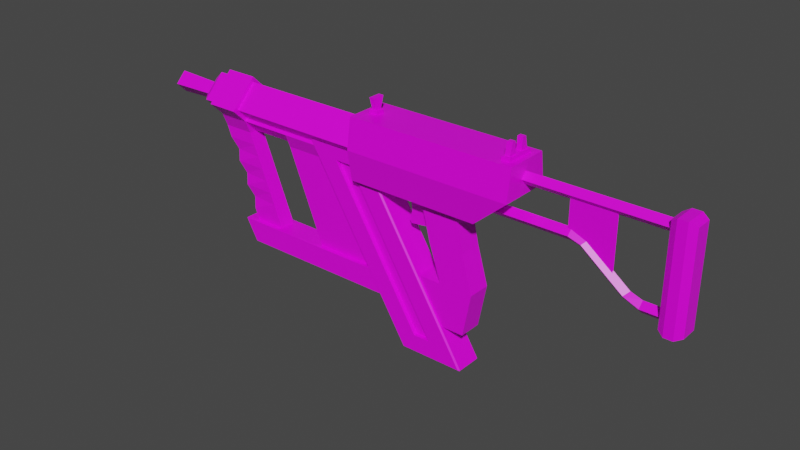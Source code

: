 # Source: Nail_Gun.blend  (saved by Blender 2.91.10; exported with 4.5.12 LTS)
import bpy
from mathutils import Matrix  # noqa: F401  (used for matrix-valued properties, if any)

bpy.ops.wm.read_factory_settings(use_empty=True)
scene = bpy.context.scene
scene.name = 'Scene'

# ---- collections
col_collection = bpy.data.collections.new('Collection'); scene.collection.children.link(col_collection)

# ---- images (referenced by path relative to the original .blend; pixels are not part of the script)
import os
ASSET_DIR = os.environ.get("B2B_ASSET_DIR", "")  # directory of the original .blend (textures are referenced by path, not embedded)
HERE = os.path.dirname(os.path.abspath(__file__))  # packed textures are extracted next to this script under _unpacked/

def load_image(name, relpath, width, height, colorspace="sRGB"):
    """Load a texture the original file referenced (path relative to the .blend, or extracted next to this script)."""
    p = next((c for c in (os.path.join(HERE, relpath), os.path.join(ASSET_DIR, relpath)) if relpath and os.path.exists(c)), "")
    if p:
        img = bpy.data.images.load(p, check_existing=True)
        img.name = name
    else:  # same state as the original file: an image datablock whose file is absent (Cycles renders it pink)
        img = bpy.data.images.new(name, width, height)
        img.source = "FILE"
        img.filepath = "//" + (relpath or name)
    img.colorspace_settings.name = colorspace
    return img
img_material_base_color = load_image('Material Base Color', 'Nail Gun Texture.png', 1024, 1024, 'sRGB')

# ---- materials (node trees are filled in below, after node groups)
mat_material = bpy.data.materials.new('Material')
mat_material.alpha_threshold = 0.0
mat_material.use_transparent_shadow = False
mat_material.line_color = (0.0, 0.0, 0.0, 1.0)

# ---- material node trees
mat_material.use_nodes = True; mat_material.node_tree.nodes.clear()
_N = mat_material.node_tree.nodes; _L = mat_material.node_tree.links
n0 = _N.new('ShaderNodeOutputMaterial'); n0.name = 'Material Output'; n0.location = (300, 300)
n1 = _N.new('ShaderNodeBsdfPrincipled'); n1.name = 'Principled BSDF'; n1.location = (10, 300)
n1.distribution = 'GGX'
n1.subsurface_method = 'BURLEY'
n1.inputs[2].default_value = 0.4
n1.inputs[3].default_value = 1.45
n1.inputs[27].default_value = (0.0, 0.0, 0.0, 1.0)
n1.inputs[28].default_value = 1.0
n2 = _N.new('ShaderNodeTexImage'); n2.name = 'Image Texture'; n2.location = (-280, 280)
n2.image = img_material_base_color
_L.new(n1.outputs[0], n0.inputs[0])
_L.new(n2.outputs[0], n1.inputs[0])
n0.is_active_output = True

# ---- world
world_world = bpy.data.worlds.new('World'); scene.world = world_world
world_world.use_nodes = True; world_world.node_tree.nodes.clear()
_N = world_world.node_tree.nodes; _L = world_world.node_tree.links
n0 = _N.new('ShaderNodeOutputWorld'); n0.name = 'World Output'; n0.location = (300, 300)
n1 = _N.new('ShaderNodeBackground'); n1.name = 'Background'; n1.location = (10, 300)
n1.inputs[0].default_value = (0.05088, 0.05088, 0.05088, 1.0)
_L.new(n1.outputs[0], n0.inputs[0])
n0.is_active_output = True
world_world.color = (0.05088, 0.05088, 0.05088)
world_world.use_sun_shadow = False
world_world.sun_shadow_jitter_overblur = 0.0

# ---- meshes
me_circle_001 = bpy.data.meshes.new('Circle.001')
me_circle_001.from_pydata([(-9.144e-08, 0.8376, -0.1532), (-0.8376, 4.084e-08, -0.1532), (-1.822e-08, -0.8376, -0.1532), (0.8376, 8.744e-08, -0.1532), (1.409e-06, 0.8376, 19.73), (-0.8376, 4.084e-08, 19.73), (1.483e-06, -0.8376, 19.73), (0.8376, 8.744e-08, 19.73), (5.036, 0.8376, -4.707), (4.199, 4.084e-08, -4.707), (5.036, -0.8376, -4.707), (5.874, 8.744e-08, -4.707), (5.036, 0.8376, 6.481), (4.199, 4.084e-08, 6.481), (5.036, -0.8376, 6.481), (5.874, 8.744e-08, 6.481), (5.627, 0.7338, 8.15), (5.108, 1.378e-07, 8.669), (5.627, -0.7338, 8.15), (6.145, 1.229e-07, 7.632), (10.05, 0.7338, 13.88), (9.532, 1.639e-07, 14.4), (10.05, -0.7338, 13.88), (10.57, 1.49e-07, 13.36), (10.87, 0.7922, 15.99), (10.08, 1.788e-07, 15.99), (10.87, -0.7922, 15.99), (11.66, 1.788e-07, 15.99), (10.87, 0.78, 19.73), (10.09, 1.788e-07, 19.73), (10.87, -0.78, 19.73), (11.65, 1.788e-07, 19.73), (2.687, -1.875, -23.22), (2.891, -2.079, -23.13), (2.861, -1.875, -22.9), (28.51, -1.875, -7.021), (28.48, -2.079, -7.28), (28.68, -1.875, -7.118), (2.62, -1.875, -32.21), (2.792, -1.875, -32.31), (2.825, -2.079, -32.05), (28.51, -1.875, -16.42), (28.68, -1.875, -16.11), (28.48, -2.079, -16.2), (28.48, -2.079, -13.87), (28.68, -1.875, -13.76), (2.842, -2.079, -29.71), (2.638, -1.875, -29.85), (28.68, -1.875, -9.395), (2.874, -2.079, -25.38), (28.48, -2.079, -9.538), (2.67, -1.875, -25.49), (26.09, -2.079, -8.759), (26.12, -1.875, -8.504), (26.09, -2.079, -17.68), (26.11, -1.875, -17.9), (26.09, -2.079, -15.34), (26.09, -2.079, -11.02), (7.773, -1.875, -19.86), (7.738, -2.079, -29.01), (7.791, -2.079, -20.09), (7.717, -1.875, -29.26), (7.752, -2.079, -26.68), (7.778, -2.079, -22.35), (28.48, -2.079, -10.55), (2.662, -1.875, -26.51), (28.68, -1.875, -10.41), (2.867, -2.079, -26.39), (26.09, -2.079, -12.03), (7.772, -2.079, -23.36), (28.48, -2.079, -12.97), (2.644, -1.875, -28.95), (28.68, -1.875, -12.85), (2.849, -2.079, -28.81), (26.09, -2.079, -14.44), (7.757, -2.079, -25.78), (4.929, -1.875, -21.62), (4.893, -2.079, -30.77), (4.954, -2.079, -21.85), (4.865, -1.875, -31.02), (4.909, -2.079, -28.43), (4.939, -2.079, -24.11), (4.932, -2.079, -25.12), (4.915, -2.079, -27.53), (26.09, -1.502, -12.03), (7.772, -1.502, -23.36), (26.09, -1.502, -14.44), (7.757, -1.502, -25.78), (4.932, -1.502, -25.12), (4.915, -1.502, -27.53), (2.687, 1.792, -23.22), (2.891, 1.995, -23.13), (2.861, 1.792, -22.9), (28.51, 1.792, -7.021), (28.48, 1.995, -7.28), (28.68, 1.792, -7.118), (2.62, 1.792, -32.21), (2.792, 1.792, -32.31), (2.825, 1.995, -32.05), (28.51, 1.792, -16.42), (28.68, 1.792, -16.11), (28.48, 1.995, -16.2), (28.48, 1.995, -13.87), (28.68, 1.792, -13.76), (2.842, 1.995, -29.71), (2.638, 1.792, -29.85), (28.68, 1.792, -9.395), (2.874, 1.995, -25.38), (28.48, 1.995, -9.538), (2.67, 1.792, -25.49), (26.09, 1.995, -8.759), (26.12, 1.792, -8.504), (26.09, 1.995, -17.68), (26.11, 1.792, -17.9), (26.09, 1.995, -15.34), (26.09, 1.995, -11.02), (7.773, 1.792, -19.86), (7.738, 1.995, -29.01), (7.791, 1.995, -20.09), (7.717, 1.792, -29.26), (7.752, 1.995, -26.68), (7.778, 1.995, -22.35), (28.48, 1.995, -10.55), (2.662, 1.792, -26.51), (28.68, 1.792, -10.41), (2.867, 1.995, -26.39), (26.09, 1.995, -12.03), (7.772, 1.995, -23.36), (28.48, 1.995, -12.97), (2.644, 1.792, -28.95), (28.68, 1.792, -12.85), (2.849, 1.995, -28.81), (26.09, 1.995, -14.44), (7.757, 1.995, -25.78), (4.929, 1.792, -21.62), (4.893, 1.995, -30.77), (4.954, 1.995, -21.85), (4.865, 1.792, -31.02), (4.909, 1.995, -28.43), (4.939, 1.995, -24.11), (4.932, 1.995, -25.12), (4.915, 1.995, -27.53), (26.09, 1.419, -12.03), (7.772, 1.419, -23.36), (26.09, 1.419, -14.44), (7.757, 1.419, -25.78), (4.932, 1.419, -25.12), (4.915, 1.419, -27.53), (2.861, -0.04184, -22.9), (2.687, -0.04184, -23.22), (28.68, -0.04184, -16.11), (28.51, -0.04184, -16.42), (28.68, -0.04184, -7.118), (28.51, -0.04184, -7.021), (2.62, -0.04184, -32.21), (2.792, -0.04184, -32.31), (2.638, -0.04184, -29.85), (28.68, -0.04184, -13.76), (28.68, -0.04184, -9.395), (2.67, -0.04184, -25.49), (26.12, -0.04184, -8.504), (26.11, -0.04184, -17.9), (7.773, -0.04184, -19.86), (7.717, -0.04184, -29.26), (2.662, -0.04184, -26.51), (28.68, -0.04184, -10.41), (2.644, -0.04184, -28.95), (28.68, -0.04184, -12.85), (4.929, -0.04184, -21.62), (4.865, -0.04184, -31.02), (-1.152, -0.04184, -50.78), (1.973, -3.167, -50.78), (5.098, -0.04184, -50.78), (1.973, 3.083, -50.78), (-1.152, -0.04184, -21.11), (1.973, -3.167, -21.11), (5.098, -0.04184, -21.11), (1.973, 3.083, -21.11), (-0.008712, -0.04184, -51.94), (1.973, -2.024, -51.94), (3.955, -0.04184, -51.94), (1.973, 1.94, -51.94), (0.6752, -0.04184, -51.94), (1.973, -1.34, -51.94), (3.271, -0.04184, -51.94), (1.973, 1.256, -51.94), (0.4226, -0.04184, -58.83), (1.973, -1.592, -58.83), (3.523, -0.04184, -58.83), (1.973, 1.509, -58.83), (6.459, -2.93, -24.05), (-2.243, -3.041, -24.05), (6.459, 3.025, -24.05), (-2.243, 3.136, -24.05), (6.459, -2.93, -5.038), (-2.243, -3.041, -1.907e-06), (6.459, 3.025, -5.038), (-2.243, 3.136, -1.907e-06), (6.459, 0.04741, -24.05), (-2.243, 0.04741, -24.05), (6.459, 0.04741, -5.038), (-2.243, 0.04741, -1.907e-06), (2.108, -3.672, -24.05), (2.108, 3.767, -24.05), (2.108, 3.767, -1.907e-06), (2.108, -3.672, -1.907e-06), (2.108, 0.04741, -1.907e-06), (2.108, 0.04741, -24.05), (23.31, -1.674, -13.57), (17.16, -1.674, -14.4), (23.31, 1.644, -13.47), (17.16, 1.644, -14.4), (23.31, -1.674, -7.011), (17.16, -1.674, -5.853), (23.31, 1.644, -7.011), (17.16, 1.644, -5.853), (23.31, 1.644, -10.71), (17.16, 1.644, -10.65), (23.31, -1.674, -10.71), (17.16, -1.674, -10.65), (4.703, -1.674, -8.98), (4.703, 1.644, -8.98), (4.703, 1.644, -14.24), (4.703, -1.674, -14.24), (23.31, -0.01514, -12.64), (20.24, -1.674, -14.4), (17.16, -0.01514, -14.4), (20.24, 1.644, -14.4), (23.31, 1.644, -12.55), (17.16, 1.644, -8.25), (20.24, 1.644, -6.432), (23.31, -0.01514, -7.011), (17.16, -0.01514, -5.853), (20.24, -1.674, -6.432), (23.31, -1.674, -8.859), (17.16, -1.674, -12.52), (23.31, 1.644, -8.859), (17.16, 1.644, -12.52), (23.31, -1.674, -12.55), (17.16, -1.674, -8.25), (17.16, -0.01514, -10.65), (23.31, -0.01514, -10.71), (20.24, -1.674, -10.68), (20.24, 1.644, -10.68), (4.703, 1.644, -11.61), (4.703, -0.01514, -8.98), (4.703, -1.674, -11.61), (4.703, -0.01514, -14.24), (11.81, 1.644, -7.416), (11.81, -1.674, -7.416), (11.81, -1.674, -12.44), (11.81, 1.644, -12.44), (11.81, -0.01514, -12.44), (11.81, 1.644, -9.93), (11.81, -1.674, -9.93), (4.703, -0.01514, -11.61), (20.24, 1.644, -12.54), (20.24, -1.674, -8.554), (23.31, -0.01514, -12.55), (11.81, -0.01514, -7.416), (17.16, -0.01514, -12.52), (23.31, -0.01514, -8.859), (20.24, -1.674, -12.54), (20.24, -0.01514, -6.432), (20.24, 1.644, -8.554), (20.24, -0.01514, -14.4), (12.14, -1.224, 18.69), (-1.224, -1.224, 18.69), (12.14, 1.118, 18.69), (-1.224, 1.118, 18.69), (12.14, -1.224, 21.77), (-1.224, -1.224, 21.77), (12.14, 1.118, 21.77), (-1.224, 1.118, 21.77), (12.62, 1.556, 20.79), (12.62, 1.556, 19.53), (-1.702, 1.556, 19.53), (-1.702, 1.556, 20.79), (12.62, -1.663, 19.53), (12.62, -1.663, 20.79), (-1.702, -1.663, 20.79), (-1.702, -1.663, 19.53), (5.209, -0.2012, 6.082), (8.345, -0.2012, 12.11), (0.2305, -0.2012, 6.082), (0.2305, -0.2012, 12.11), (5.653, -0.2012, 8.119), (0.2305, -0.2012, 8.119), (5.209, -0.0539, 6.082), (8.345, -0.0539, 12.11), (0.2305, -0.0539, 6.082), (0.2305, -0.0539, 12.11), (5.653, -0.0539, 8.119), (0.2305, -0.0539, 8.119), (-2.168, -0.636, -22.96), (-2.765, -0.636, -22.96), (-2.168, 0.6153, -22.96), (-2.765, 0.6153, -22.96), (-2.168, -0.636, -21.71), (-2.765, -0.636, -21.71), (-2.168, 0.6153, -21.71), (-2.765, 0.6153, -21.71), (-2.765, -0.3852, -22.71), (-2.765, 0.3645, -22.71), (-2.765, -0.3852, -21.96), (-2.765, 0.3645, -21.96), (-4.417, -0.8876, -22.71), (-4.417, 0.8669, -22.71), (-4.417, -0.8876, -21.96), (-4.417, 0.8669, -21.96), (-2.168, -2.071, -2.125), (-2.765, -2.071, -2.125), (-2.168, 2.05, -2.125), (-2.765, 2.05, -2.125), (-2.168, -2.071, -0.8739), (-2.765, -2.071, -0.8739), (-2.168, 2.05, -0.8739), (-2.765, 2.05, -0.8739), (-2.765, -1.718, -1.874), (-2.765, 1.697, -1.874), (-2.765, -1.718, -1.125), (-2.765, 1.697, -1.125), (-4.417, -1.341, -1.874), (-4.417, 1.32, -1.874), (-4.417, -1.341, -1.125), (-4.417, 1.32, -1.125), (-2.168, 0.6764, -2.125), (-2.168, -0.6971, -2.125), (-2.765, -0.6971, -2.125), (-2.765, 0.6764, -2.125), (-2.168, -0.6971, -0.8739), (-2.168, 0.6764, -0.8739), (-2.765, 0.6764, -0.8739), (-2.765, -0.6971, -0.8739), (-2.765, -0.5795, -1.874), (-2.765, 0.5588, -1.874), (-2.765, 0.5588, -1.125), (-2.765, -0.5795, -1.125), (-4.417, -0.7321, -1.874), (-4.417, 0.7114, -1.874), (-4.417, 0.7114, -1.125), (-4.417, -0.7321, -1.125), (10.06, -0.6378, -16.41), (5.962, -0.6378, -16.42), (10.06, 0.5904, -16.41), (5.962, 0.5904, -16.42), (9.585, -0.6378, -12.36), (5.538, -0.6378, -12.84), (9.585, 0.5904, -12.36), (5.538, 0.5904, -12.84), (9.16, -0.6378, -16.04), (9.16, 0.5904, -16.04), (8.736, 0.5904, -12.46), (8.736, -0.6378, -12.46), (10.81, 0.5904, -16.15), (10.81, -0.6378, -16.15), (10.33, 0.5904, -12.11), (10.33, -0.6378, -12.11), (-1.928, -0.04184, -49.01), (1.973, -3.943, -49.01), (5.874, -0.04184, -49.01), (1.973, 3.859, -49.01), (-1.928, -0.04184, -44.43), (1.973, -3.943, -44.43), (5.874, -0.04184, -44.43), (1.973, 3.859, -44.43), (3.924, -1.992, -49.01), (0.02256, 1.909, -49.01), (3.924, -1.992, -44.43), (0.02256, 1.909, -44.43), (0.02256, -1.992, -49.01), (3.924, 1.909, -49.01), (0.02256, -1.992, -44.43), (3.924, 1.909, -44.43), (1.973, -0.04184, -49.01), (1.973, -0.04184, -44.43), (3.924, 1.909, -29.81), (5.874, -0.04184, -29.81), (3.924, -1.992, -29.81), (1.973, -0.04184, -29.81), (5.874, -1.192, -49.01), (5.874, -1.192, -44.43), (5.874, 1.108, -49.01), (5.874, 1.108, -44.43), (19.02, -1.192, -43.71), (19.02, -1.192, -39.13), (19.02, 1.108, -43.71), (19.02, 1.108, -39.13), (19.02, -0.04184, -39.13), (19.02, -0.04184, -43.71), (19.02, -1.853, -43.71), (19.02, -1.853, -39.13), (19.02, 1.769, -43.71), (19.02, 1.769, -39.13), (22.17, -1.853, -39.13), (22.17, -1.853, -43.71), (22.17, 1.769, -43.71), (22.17, 1.769, -39.13), (19.02, 1.108, -19.51), (19.02, -0.04184, -19.51), (19.02, -1.192, -19.51), (22.17, -1.192, -19.51), (22.17, 1.108, -19.51), (22.17, -0.04184, -19.51), (19.02, -1.853, -19.51), (22.17, -1.853, -19.51), (22.17, 1.769, -19.51), (19.02, 1.769, -19.51), (19.02, 1.769, -45.5), (19.02, -1.853, -45.5), (5.874, -0.04184, -36.73), (5.874, -1.192, -36.73), (5.874, 1.108, -36.73), (19.02, -1.192, -31.43), (19.02, 1.108, -31.43), (19.02, -0.04184, -31.43), (19.02, -1.192, -20.95), (19.02, 1.108, -20.95), (7.518, -1.192, -43.77), (9.161, -1.192, -43.1), (10.81, -1.192, -42.44), (12.45, -1.192, -41.78), (14.09, -1.192, -41.12), (15.74, -1.192, -40.45), (17.38, -1.192, -39.79), (17.38, -0.04184, -39.79), (15.74, -0.04184, -40.45), (14.09, -0.04184, -41.12), (12.45, -0.04184, -41.78), (10.81, -0.04184, -42.44), (9.161, -0.04184, -43.1), (7.518, -0.04184, -43.77), (7.518, 1.108, -48.35), (9.161, 0.8154, -47.25), (10.81, 1.108, -47.02), (12.45, 0.8154, -45.93), (14.09, 1.108, -45.7), (15.74, 0.8154, -44.6), (17.38, 1.108, -44.37), (17.38, -0.04184, -44.37), (15.74, -0.04184, -44.6), (14.09, -0.04184, -45.7), (12.45, -0.04184, -45.93), (10.81, -0.04184, -47.02), (9.161, -0.04184, -47.25), (7.518, -0.04184, -48.35), (17.38, 1.108, -39.79), (15.74, 1.108, -40.45), (14.09, 1.108, -41.12), (12.45, 1.108, -41.78), (10.81, 1.108, -42.44), (9.161, 1.108, -43.1), (7.518, 1.108, -43.77), (7.518, -1.192, -48.35), (9.161, -0.8991, -47.25), (10.81, -1.192, -47.02), (12.45, -0.8991, -45.93), (14.09, -1.192, -45.7), (15.74, -0.8991, -44.6), (17.38, -1.192, -44.37), (3.924, -1.992, -36.73), (1.973, -0.04184, -36.73), (3.924, 1.909, -36.73), (5.874, -1.192, -27.82), (5.874, 1.108, -27.82), (3.924, -1.992, -27.82), (1.973, -0.04184, -27.82), (3.924, 1.909, -27.82)], [], [(3, 7, 6, 2), (1, 5, 4, 0), (0, 4, 7, 3), (2, 6, 5, 1), (11, 15, 14, 10), (9, 13, 12, 8), (8, 12, 15, 11), (10, 14, 13, 9), (12, 16, 19, 15), (14, 18, 17, 13), (15, 19, 18, 14), (13, 17, 16, 12), (19, 23, 22, 18), (17, 21, 20, 16), (16, 20, 23, 19), (18, 22, 21, 17), (21, 25, 24, 20), (20, 24, 27, 23), (22, 26, 25, 21), (23, 27, 26, 22), (24, 28, 31, 27), (26, 30, 29, 25), (27, 31, 30, 26), (25, 29, 28, 24), (169, 79, 39, 155), (157, 45, 42, 150), (56, 54, 43, 44), (160, 53, 35, 153), (32, 33, 34), (35, 36, 37), (38, 39, 40), (41, 42, 43), (150, 42, 41, 151), (44, 43, 42, 45), (52, 36, 35, 53), (77, 40, 39, 79), (49, 33, 32, 51), (159, 51, 32, 149), (154, 38, 47, 156), (40, 46, 47, 38), (70, 44, 45, 72), (74, 56, 44, 70), (167, 72, 45, 157), (152, 37, 48, 158), (52, 57, 50, 36), (36, 50, 48, 37), (164, 65, 51, 159), (67, 49, 51, 65), (60, 63, 57, 52), (75, 62, 56, 74), (43, 54, 55, 41), (60, 52, 53, 58), (162, 58, 53, 160), (62, 59, 54, 56), (151, 41, 55, 161), (80, 77, 59, 62), (168, 76, 58, 162), (78, 60, 58, 76), (83, 80, 62, 75), (78, 81, 63, 60), (54, 59, 61, 55), (161, 55, 61, 163), (81, 82, 69, 63), (63, 69, 68, 57), (73, 67, 65, 71), (166, 71, 65, 164), (158, 48, 66, 165), (57, 68, 64, 50), (50, 64, 66, 48), (156, 47, 71, 166), (46, 73, 71, 47), (165, 66, 72, 167), (68, 74, 70, 64), (64, 70, 72, 66), (67, 73, 83, 82), (49, 67, 82, 81), (33, 49, 81, 78), (73, 46, 80, 83), (33, 78, 76, 34), (148, 34, 76, 168), (46, 40, 77, 80), (59, 77, 79, 61), (163, 61, 79, 169), (69, 82, 88, 85), (82, 83, 89, 88), (83, 75, 87, 89), (68, 69, 85, 84), (75, 74, 86, 87), (74, 68, 84, 86), (84, 85, 88, 89, 87, 86), (38, 154, 155, 39), (37, 152, 153, 35), (34, 148, 149, 32), (169, 155, 97, 137), (157, 150, 100, 103), (114, 102, 101, 112), (160, 153, 93, 111), (90, 92, 91), (93, 95, 94), (96, 98, 97), (99, 101, 100), (150, 151, 99, 100), (102, 103, 100, 101), (110, 111, 93, 94), (135, 137, 97, 98), (107, 109, 90, 91), (159, 149, 90, 109), (154, 156, 105, 96), (98, 96, 105, 104), (128, 130, 103, 102), (132, 128, 102, 114), (167, 157, 103, 130), (152, 158, 106, 95), (110, 94, 108, 115), (94, 95, 106, 108), (164, 159, 109, 123), (125, 123, 109, 107), (118, 110, 115, 121), (133, 132, 114, 120), (101, 99, 113, 112), (118, 116, 111, 110), (162, 160, 111, 116), (120, 114, 112, 117), (151, 161, 113, 99), (138, 120, 117, 135), (168, 162, 116, 134), (136, 134, 116, 118), (141, 133, 120, 138), (136, 118, 121, 139), (112, 113, 119, 117), (161, 163, 119, 113), (139, 121, 127, 140), (121, 115, 126, 127), (131, 129, 123, 125), (166, 164, 123, 129), (158, 165, 124, 106), (115, 108, 122, 126), (108, 106, 124, 122), (156, 166, 129, 105), (104, 105, 129, 131), (165, 167, 130, 124), (126, 122, 128, 132), (122, 124, 130, 128), (125, 140, 141, 131), (107, 139, 140, 125), (91, 136, 139, 107), (131, 141, 138, 104), (91, 92, 134, 136), (148, 168, 134, 92), (104, 138, 135, 98), (117, 119, 137, 135), (163, 169, 137, 119), (127, 143, 146, 140), (140, 146, 147, 141), (141, 147, 145, 133), (126, 142, 143, 127), (133, 145, 144, 132), (132, 144, 142, 126), (142, 144, 145, 147, 146, 143), (96, 97, 155, 154), (95, 93, 153, 152), (92, 90, 149, 148), (170, 174, 177, 173), (172, 176, 175, 171), (173, 177, 176, 172), (171, 175, 174, 170), (173, 181, 178, 170), (180, 184, 185, 181), (171, 179, 180, 172), (172, 180, 181, 173), (170, 178, 179, 171), (185, 189, 186, 182), (178, 182, 183, 179), (181, 185, 182, 178), (179, 183, 184, 180), (187, 186, 189, 188), (183, 187, 188, 184), (184, 188, 189, 185), (182, 186, 187, 183), (207, 199, 193, 203), (203, 193, 197, 204), (206, 201, 195, 205), (205, 195, 191, 202), (198, 200, 194, 190), (201, 199, 191, 195), (197, 193, 199, 201), (192, 196, 200, 198), (204, 197, 201, 206), (202, 191, 199, 207), (190, 202, 207, 198), (196, 204, 206, 200), (194, 205, 202, 190), (200, 206, 205, 194), (192, 203, 204, 196), (198, 207, 203, 192), (265, 226, 211, 227), (264, 229, 215, 230), (263, 232, 213, 233), (262, 235, 209, 225), (261, 231, 212, 234), (260, 226, 209, 235), (259, 248, 221, 245), (258, 241, 218, 238), (257, 239, 219, 242), (256, 237, 217, 243), (255, 247, 223, 246), (254, 249, 220, 246), (253, 251, 222, 244), (252, 250, 223, 247), (251, 252, 247, 222), (217, 240, 252, 251), (240, 219, 250, 252), (248, 253, 244, 221), (215, 229, 253, 248), (229, 217, 251, 253), (250, 254, 246, 223), (219, 239, 254, 250), (239, 213, 249, 254), (245, 255, 246, 220), (221, 244, 255, 245), (244, 222, 247, 255), (228, 256, 243, 216), (210, 227, 256, 228), (227, 211, 237, 256), (234, 257, 242, 218), (212, 233, 257, 234), (233, 213, 239, 257), (224, 258, 238, 208), (210, 228, 258, 224), (228, 216, 241, 258), (249, 259, 245, 220), (213, 232, 259, 249), (232, 215, 248, 259), (240, 260, 235, 219), (217, 237, 260, 240), (237, 211, 226, 260), (241, 261, 234, 218), (216, 236, 261, 241), (236, 214, 231, 261), (238, 262, 225, 208), (218, 242, 262, 238), (242, 219, 235, 262), (231, 263, 233, 212), (214, 230, 263, 231), (230, 215, 232, 263), (236, 264, 230, 214), (216, 243, 264, 236), (243, 217, 229, 264), (224, 265, 227, 210), (208, 225, 265, 224), (225, 209, 226, 265), (266, 267, 269, 268), (274, 277, 273, 272), (272, 273, 271, 270), (278, 281, 267, 266), (274, 272, 270, 279), (276, 269, 267, 281), (273, 277, 280, 271), (277, 276, 281, 280), (268, 275, 278, 266), (275, 274, 279, 278), (270, 271, 280, 279), (279, 280, 281, 278), (268, 269, 276, 275), (275, 276, 277, 274), (286, 283, 285, 287), (282, 286, 287, 284), (292, 293, 291, 289), (288, 290, 293, 292), (294, 295, 297, 296), (296, 297, 301, 300), (300, 301, 299, 298), (298, 299, 295, 294), (296, 300, 298, 294), (299, 301, 305, 304), (304, 305, 309, 308), (297, 295, 302, 303), (295, 299, 304, 302), (301, 297, 303, 305), (309, 307, 306, 308), (303, 302, 306, 307), (302, 304, 308, 306), (305, 303, 307, 309), (326, 329, 313, 312), (312, 313, 317, 316), (330, 333, 315, 314), (314, 315, 311, 310), (327, 330, 314, 310), (332, 317, 321, 336), (336, 321, 325, 340), (328, 311, 318, 334), (311, 315, 320, 318), (317, 313, 319, 321), (341, 338, 322, 324), (334, 318, 322, 338), (318, 320, 324, 322), (321, 319, 323, 325), (319, 335, 339, 323), (336, 340, 339, 335), (325, 323, 339, 340), (337, 334, 338, 341), (313, 329, 335, 319), (329, 328, 334, 335), (320, 337, 341, 324), (334, 337, 336, 335), (315, 333, 337, 320), (333, 332, 336, 337), (312, 316, 331, 326), (326, 331, 330, 327), (316, 317, 332, 331), (331, 332, 333, 330), (310, 311, 328, 327), (327, 328, 329, 326), (350, 343, 345, 351), (351, 345, 349, 352), (352, 349, 347, 353), (353, 347, 343, 350), (348, 346, 357, 356), (349, 345, 343, 347), (346, 353, 350, 342), (348, 352, 353, 346), (344, 351, 352, 348), (342, 350, 351, 344), (354, 356, 357, 355), (346, 342, 355, 357), (344, 348, 356, 354), (342, 344, 354, 355), (367, 358, 362, 369), (371, 361, 365, 373), (370, 359, 363, 372), (375, 373, 365, 369), (374, 367, 361, 371), (370, 358, 367, 374), (372, 375, 369, 362), (359, 366, 368, 363), (361, 367, 369, 365), (363, 368, 375, 372), (359, 370, 374, 366), (366, 374, 371, 360), (358, 370, 372, 362), (378, 377, 376, 379), (371, 373, 383, 382), (368, 366, 380, 381), (439, 438, 386, 389), (425, 424, 385, 388), (371, 382, 360), (360, 380, 366), (364, 368, 381), (364, 383, 373), (446, 425, 388, 387), (424, 459, 384, 385), (459, 439, 389, 384), (438, 446, 387, 386), (395, 396, 397, 406, 402, 403, 401, 405, 394), (408, 392, 396), (395, 409, 408, 396), (397, 393, 407, 406), (387, 388, 385, 391, 404, 400, 399, 398, 407, 393), (391, 390, 395, 394), (392, 393, 397, 396), (385, 384, 390, 391), (386, 392, 408, 409, 390, 384, 389), (386, 387, 393, 392), (399, 400, 401, 403), (398, 399, 403, 402), (398, 402, 406, 407), (401, 400, 404, 405), (395, 390, 409), (391, 394, 405, 404), (410, 415, 413, 411), (412, 414, 415, 410), (463, 416, 417, 464), (412, 462, 467, 464), (462, 461, 466, 467), (382, 383, 452, 432), (432, 452, 451, 433), (433, 451, 450, 434), (434, 450, 449, 435), (435, 449, 448, 436), (436, 448, 447, 437), (437, 447, 446, 438), (380, 360, 445, 453), (453, 445, 444, 454), (454, 444, 443, 455), (455, 443, 442, 456), (456, 442, 441, 457), (457, 441, 440, 458), (458, 440, 439, 459), (381, 380, 453, 418), (418, 453, 454, 419), (419, 454, 455, 420), (420, 455, 456, 421), (421, 456, 457, 422), (422, 457, 458, 423), (423, 458, 459, 424), (383, 364, 431, 452), (452, 431, 430, 451), (451, 430, 429, 450), (450, 429, 428, 449), (449, 428, 427, 448), (448, 427, 426, 447), (447, 426, 425, 446), (364, 381, 418, 431), (431, 418, 419, 430), (430, 419, 420, 429), (429, 420, 421, 428), (428, 421, 422, 427), (427, 422, 423, 426), (426, 423, 424, 425), (360, 382, 432, 445), (445, 432, 433, 444), (444, 433, 434, 443), (443, 434, 435, 442), (442, 435, 436, 441), (441, 436, 437, 440), (440, 437, 438, 439), (373, 375, 461, 462), (364, 373, 462, 410), (375, 368, 460, 461), (368, 364, 410, 460), (410, 462, 412), (410, 411, 460), (411, 463, 465, 460), (461, 460, 465, 466), (412, 464, 417, 414), (411, 413, 416, 463)])
_uv = me_circle_001.uv_layers.new(name='UVMap')
_uv.uv.foreach_set('vector', [0.5914, 0.5483, 0.5914, 0.7744, 0.6049, 0.7744, 0.6049, 0.5484, 0.4042, 0.6321, 0.4042, 0.4061, 0.3907, 0.4061, 0.3907, 0.6321, 0.9472, 0.4953, 0.9472, 0.2976, 0.9338, 0.2983, 0.9338, 0.4961, 0.9223, 0.6249, 0.9223, 0.8478, 0.9357, 0.8479, 0.9357, 0.625, 0.04546, 0.9038, 0.02, 0.7792, 0.00677, 0.7819, 0.03223, 0.9065, 0.7824, 0.6084, 0.7569, 0.733, 0.7701, 0.7357, 0.7956, 0.6111, 0.827, 0.00677, 0.8021, 0.1152, 0.8154, 0.1175, 0.8403, 0.009015, 0.09715, 0.9049, 0.07224, 0.782, 0.059, 0.7846, 0.08391, 0.9075, 0.8021, 0.1152, 0.8039, 0.1343, 0.815, 0.1301, 0.8154, 0.1175, 0.07224, 0.782, 0.07241, 0.7619, 0.06137, 0.7578, 0.059, 0.7846, 0.02, 0.7792, 0.01959, 0.7658, 0.00857, 0.7619, 0.00677, 0.7819, 0.7569, 0.733, 0.7593, 0.7594, 0.7703, 0.7555, 0.7701, 0.7357, 0.01959, 0.7658, 0.04255, 0.692, 0.03154, 0.6881, 0.00857, 0.7619, 0.7593, 0.7594, 0.7823, 0.8332, 0.7933, 0.8293, 0.7703, 0.7555, 0.8039, 0.1343, 0.8264, 0.2136, 0.8374, 0.2094, 0.815, 0.1301, 0.07241, 0.7619, 0.09488, 0.6854, 0.08383, 0.6813, 0.06137, 0.7578, 0.7823, 0.8332, 0.7831, 0.8521, 0.7956, 0.8546, 0.7933, 0.8293, 0.8264, 0.2136, 0.8277, 0.2386, 0.8403, 0.2407, 0.8374, 0.2094, 0.09488, 0.6854, 0.09715, 0.6598, 0.08463, 0.6622, 0.08383, 0.6813, 0.04255, 0.692, 0.04546, 0.6603, 0.03295, 0.6628, 0.03154, 0.6881, 0.8277, 0.2386, 0.8195, 0.2748, 0.8319, 0.2769, 0.8403, 0.2407, 0.09715, 0.6598, 0.08874, 0.6187, 0.07641, 0.6211, 0.08463, 0.6622, 0.04546, 0.6603, 0.03686, 0.6187, 0.02454, 0.6212, 0.03295, 0.6628, 0.7831, 0.8521, 0.7747, 0.8938, 0.787, 0.8962, 0.7956, 0.8546, 0.4471, 0.6117, 0.468, 0.6117, 0.468, 0.5882, 0.4471, 0.5882, 0.03689, 0.3294, 0.0472, 0.3198, 0.02738, 0.3018, 0.01707, 0.3114, 0.0486, 0.2894, 0.02895, 0.2715, 0.02884, 0.2987, 0.04849, 0.3165, 0.848, 0.3285, 0.8689, 0.3285, 0.8689, 0.2994, 0.848, 0.2994, 0.3542, 0.3091, 0.3563, 0.3064, 0.3533, 0.3052, 0.1048, 0.3701, 0.1039, 0.3668, 0.1031, 0.3705, 0.411, 0.3925, 0.4126, 0.3924, 0.4126, 0.3892, 0.02567, 0.2982, 0.02738, 0.3018, 0.02884, 0.2987, 0.2456, 0.07983, 0.2304, 0.07913, 0.2296, 0.08305, 0.2448, 0.08375, 0.04849, 0.3165, 0.02884, 0.2987, 0.02738, 0.3018, 0.0472, 0.3198, 0.4074, 0.03649, 0.4126, 0.008705, 0.4097, 0.00677, 0.4044, 0.03462, 0.02997, 0.03134, 0.03007, 0.007902, 0.02691, 0.006771, 0.02681, 0.03027, 0.3706, 0.3274, 0.3563, 0.3064, 0.3542, 0.3091, 0.3686, 0.3302, 0.1477, 0.06807, 0.1374, 0.05837, 0.1183, 0.07587, 0.1286, 0.08556, 0.2041, 0.01646, 0.1938, 0.006771, 0.174, 0.02486, 0.1843, 0.03455, 0.4126, 0.3892, 0.3979, 0.3675, 0.3961, 0.3707, 0.411, 0.3925, 0.05607, 0.3234, 0.04849, 0.3165, 0.0472, 0.3198, 0.05484, 0.3267, 0.043, 0.3087, 0.03542, 0.3018, 0.03532, 0.3289, 0.0429, 0.3358, 0.04453, 0.3364, 0.05484, 0.3267, 0.0472, 0.3198, 0.03689, 0.3294, 0.09278, 0.3802, 0.1031, 0.3705, 0.08392, 0.3531, 0.07361, 0.3628, 0.104, 0.3398, 0.08501, 0.3225, 0.08492, 0.3496, 0.1039, 0.3668, 0.1039, 0.3668, 0.08492, 0.3496, 0.08392, 0.3531, 0.1031, 0.3705, 0.1563, 0.06025, 0.146, 0.05055, 0.1374, 0.05837, 0.1477, 0.06807, 0.377, 0.3367, 0.3706, 0.3274, 0.3686, 0.3302, 0.375, 0.3396, 0.1046, 0.1321, 0.0857, 0.1148, 0.08501, 0.3225, 0.104, 0.3398, 0.04378, 0.1008, 0.03623, 0.09392, 0.03542, 0.3018, 0.043, 0.3087, 0.02884, 0.2987, 0.02895, 0.2715, 0.02579, 0.271, 0.02567, 0.2982, 0.3671, 0.2494, 0.4074, 0.03649, 0.4044, 0.03462, 0.3641, 0.248, 0.848, 0.5516, 0.8689, 0.5516, 0.8689, 0.3285, 0.848, 0.3285, 0.04941, 0.08152, 0.02983, 0.06358, 0.02895, 0.2715, 0.0486, 0.2894, 0.4471, 0.8795, 0.468, 0.8795, 0.468, 0.8523, 0.4471, 0.8523, 0.04954, 0.04929, 0.02997, 0.03134, 0.02983, 0.06358, 0.04941, 0.08152, 0.848, 0.5862, 0.8689, 0.5862, 0.8689, 0.5516, 0.848, 0.5516, 0.3609, 0.2824, 0.3671, 0.2494, 0.3641, 0.248, 0.3578, 0.2811, 0.04391, 0.06861, 0.03636, 0.06169, 0.03623, 0.09392, 0.04378, 0.1008, 0.1047, 0.09992, 0.0858, 0.08255, 0.0857, 0.1148, 0.1046, 0.1321, 0.02895, 0.2715, 0.02983, 0.06358, 0.02667, 0.06259, 0.02579, 0.271, 0.4471, 0.8523, 0.468, 0.8523, 0.468, 0.644, 0.4471, 0.644, 0.0858, 0.08255, 0.07734, 0.07479, 0.07723, 0.107, 0.0857, 0.1148, 0.0857, 0.1148, 0.07723, 0.107, 0.07651, 0.3148, 0.08501, 0.3225, 0.3922, 0.3591, 0.377, 0.3367, 0.375, 0.3396, 0.3904, 0.3623, 0.1767, 0.04152, 0.1664, 0.03183, 0.146, 0.05055, 0.1563, 0.06025, 0.07361, 0.3628, 0.08392, 0.3531, 0.07535, 0.3453, 0.06504, 0.355, 0.08501, 0.3225, 0.07651, 0.3148, 0.07642, 0.3419, 0.08492, 0.3496, 0.08492, 0.3496, 0.07642, 0.3419, 0.07535, 0.3453, 0.08392, 0.3531, 0.1843, 0.03455, 0.174, 0.02486, 0.1664, 0.03183, 0.1767, 0.04152, 0.3979, 0.3675, 0.3922, 0.3591, 0.3904, 0.3623, 0.3961, 0.3707, 0.06504, 0.355, 0.07535, 0.3453, 0.05484, 0.3267, 0.04453, 0.3364, 0.06334, 0.3272, 0.043, 0.3087, 0.0429, 0.3358, 0.06324, 0.3543, 0.07642, 0.3419, 0.05607, 0.3234, 0.05484, 0.3267, 0.07535, 0.3453, 0.05436, 0.03316, 0.03411, 0.01457, 0.03402, 0.038, 0.05428, 0.05658, 0.08588, 0.05914, 0.07742, 0.05138, 0.07734, 0.07479, 0.0858, 0.08255, 0.1048, 0.07651, 0.08588, 0.05914, 0.0858, 0.08255, 0.1047, 0.09992, 0.05717, 0.03279, 0.04963, 0.02586, 0.04954, 0.04929, 0.05708, 0.05621, 0.3563, 0.3064, 0.3609, 0.2824, 0.3578, 0.2811, 0.3533, 0.3052, 0.848, 0.6114, 0.8689, 0.6114, 0.8689, 0.5862, 0.848, 0.5862, 0.04963, 0.02586, 0.03007, 0.007902, 0.02997, 0.03134, 0.04954, 0.04929, 0.02983, 0.06358, 0.02997, 0.03134, 0.02681, 0.03027, 0.02667, 0.06259, 0.4471, 0.644, 0.468, 0.644, 0.468, 0.6117, 0.4471, 0.6117, 0.9493, 0.8323, 0.9493, 0.8645, 0.9559, 0.8645, 0.9559, 0.8323, 0.07734, 0.07479, 0.05708, 0.05621, 0.05384, 0.05926, 0.0741, 0.07784, 0.193, 0.4032, 0.193, 0.4378, 0.1996, 0.4378, 0.1996, 0.4032, 0.9493, 0.6249, 0.9493, 0.8323, 0.9559, 0.8323, 0.9559, 0.6249, 0.193, 0.4378, 0.193, 0.6607, 0.1996, 0.6607, 0.1996, 0.4378, 0.9548, 0.84, 0.9548, 0.8125, 0.9503, 0.8128, 0.9503, 0.8403, 0.07327, 0.3178, 0.07399, 0.11, 0.0741, 0.09468, 0.05384, 0.0761, 0.05372, 0.09148, 0.05293, 0.2993, 0.468, 0.5863, 0.4471, 0.5863, 0.4471, 0.5882, 0.468, 0.5882, 0.8689, 0.2976, 0.848, 0.2976, 0.848, 0.2994, 0.8689, 0.2994, 0.3533, 0.3052, 0.3401, 0.3109, 0.341, 0.3148, 0.3542, 0.3091, 0.4471, 0.6117, 0.4471, 0.5882, 0.4262, 0.5882, 0.4262, 0.6117, 0.03689, 0.3294, 0.01707, 0.3114, 0.006771, 0.3211, 0.02659, 0.3391, 0.1963, 0.3112, 0.1964, 0.3383, 0.2161, 0.3205, 0.216, 0.2933, 0.848, 0.3285, 0.848, 0.2994, 0.8271, 0.2994, 0.8271, 0.3285, 0.1389, 0.09525, 0.1372, 0.09878, 0.1404, 0.09837, 0.8271, 0.2994, 0.8271, 0.2976, 0.8248, 0.3001, 0.2144, 0.02616, 0.2152, 0.02983, 0.2161, 0.02655, 0.26, 0.08446, 0.2631, 0.08297, 0.2608, 0.08054, 0.2456, 0.07983, 0.2448, 0.08375, 0.26, 0.08446, 0.2608, 0.08054, 0.2763, 0.06382, 0.2741, 0.06123, 0.2608, 0.08054, 0.2631, 0.08297, 0.1409, 0.3615, 0.1377, 0.3625, 0.1377, 0.3897, 0.1409, 0.3886, 0.3093, 0.389, 0.3063, 0.3912, 0.3104, 0.4181, 0.3133, 0.4158, 0.1593, 0.08102, 0.158, 0.07776, 0.1389, 0.09525, 0.1404, 0.09837, 0.1477, 0.06807, 0.1286, 0.08556, 0.1389, 0.09525, 0.158, 0.07776, 0.2041, 0.01646, 0.1843, 0.03455, 0.1946, 0.04424, 0.2144, 0.02616, 0.2152, 0.02983, 0.2144, 0.02616, 0.1946, 0.04424, 0.1956, 0.04777, 0.2813, 0.05643, 0.2792, 0.05379, 0.2741, 0.06123, 0.2763, 0.06382, 0.1887, 0.3181, 0.1888, 0.3452, 0.1964, 0.3383, 0.1963, 0.3112, 0.04453, 0.3364, 0.03689, 0.3294, 0.02659, 0.3391, 0.03423, 0.346, 0.09278, 0.3802, 0.07361, 0.3628, 0.0633, 0.3724, 0.08247, 0.3898, 0.1409, 0.3615, 0.1409, 0.3886, 0.1599, 0.3713, 0.1599, 0.3442, 0.3133, 0.009789, 0.3114, 0.00677, 0.2986, 0.02545, 0.3006, 0.02832, 0.1563, 0.06025, 0.1477, 0.06807, 0.158, 0.07776, 0.1666, 0.06994, 0.1678, 0.07326, 0.1666, 0.06994, 0.158, 0.07776, 0.1593, 0.08102, 0.1405, 0.1539, 0.1409, 0.3615, 0.1599, 0.3442, 0.1595, 0.1366, 0.1882, 0.1103, 0.1887, 0.3181, 0.1963, 0.3112, 0.1958, 0.1034, 0.2631, 0.08297, 0.26, 0.08446, 0.2647, 0.1156, 0.2678, 0.114, 0.1405, 0.1539, 0.1373, 0.1545, 0.1377, 0.3625, 0.1409, 0.3615, 0.848, 0.5516, 0.848, 0.3285, 0.8271, 0.3285, 0.8271, 0.5516, 0.1958, 0.1034, 0.1963, 0.3112, 0.216, 0.2933, 0.2154, 0.08549, 0.4471, 0.8795, 0.4471, 0.8523, 0.4262, 0.8523, 0.4262, 0.8795, 0.1957, 0.07119, 0.1958, 0.1034, 0.2154, 0.08549, 0.2153, 0.05326, 0.848, 0.5862, 0.848, 0.5516, 0.8271, 0.5516, 0.8271, 0.5862, 0.1404, 0.1218, 0.1373, 0.1222, 0.1373, 0.1545, 0.1405, 0.1539, 0.1881, 0.07811, 0.1882, 0.1103, 0.1958, 0.1034, 0.1957, 0.07119, 0.1404, 0.1218, 0.1405, 0.1539, 0.1595, 0.1366, 0.1594, 0.1044, 0.2678, 0.114, 0.2647, 0.1156, 0.3007, 0.3542, 0.3037, 0.3521, 0.4471, 0.8523, 0.4471, 0.644, 0.4262, 0.644, 0.4262, 0.8523, 0.1455, 0.1747, 0.1455, 0.1912, 0.1498, 0.1872, 0.1498, 0.1707, 0.1455, 0.1912, 0.1457, 0.2978, 0.1501, 0.2938, 0.1498, 0.1872, 0.1881, 0.05469, 0.187, 0.05122, 0.1666, 0.06994, 0.1678, 0.07326, 0.1767, 0.04152, 0.1563, 0.06025, 0.1666, 0.06994, 0.187, 0.05122, 0.07361, 0.3628, 0.06504, 0.355, 0.05474, 0.3647, 0.0633, 0.3724, 0.1599, 0.3442, 0.1599, 0.3713, 0.1684, 0.3636, 0.1684, 0.3365, 0.3006, 0.02832, 0.2986, 0.02545, 0.2929, 0.0338, 0.2949, 0.0366, 0.1843, 0.03455, 0.1767, 0.04152, 0.187, 0.05122, 0.1946, 0.04424, 0.1956, 0.04777, 0.1946, 0.04424, 0.187, 0.05122, 0.1881, 0.05469, 0.06504, 0.355, 0.04453, 0.3364, 0.03423, 0.346, 0.05474, 0.3647, 0.1684, 0.3365, 0.1684, 0.3636, 0.1888, 0.3452, 0.1887, 0.3181, 0.2949, 0.0366, 0.2929, 0.0338, 0.2792, 0.05379, 0.2813, 0.05643, 0.1498, 0.1587, 0.1498, 0.1707, 0.1602, 0.1612, 0.1602, 0.1491, 0.1454, 0.1627, 0.1455, 0.1747, 0.1498, 0.1707, 0.1498, 0.1587, 0.1404, 0.09837, 0.1404, 0.1218, 0.1594, 0.1044, 0.1593, 0.08102, 0.1881, 0.05469, 0.1881, 0.07811, 0.1957, 0.07119, 0.1956, 0.04777, 0.1404, 0.09837, 0.1372, 0.09878, 0.1373, 0.1222, 0.1404, 0.1218, 0.848, 0.6114, 0.848, 0.5862, 0.8271, 0.5862, 0.8271, 0.6114, 0.1956, 0.04777, 0.1957, 0.07119, 0.2153, 0.05326, 0.2152, 0.02983, 0.3037, 0.3521, 0.3007, 0.3542, 0.3063, 0.3912, 0.3093, 0.389, 0.4471, 0.644, 0.4471, 0.6117, 0.4262, 0.6117, 0.4262, 0.644, 0.9591, 0.03893, 0.9657, 0.03893, 0.9657, 0.006771, 0.9591, 0.006771, 0.45, 0.8333, 0.4544, 0.8336, 0.4544, 0.8061, 0.45, 0.8058, 0.939, 0.2643, 0.9456, 0.2643, 0.9456, 0.2297, 0.939, 0.2297, 0.9591, 0.2464, 0.9657, 0.2464, 0.9657, 0.03893, 0.9591, 0.03893, 0.939, 0.2297, 0.9456, 0.2297, 0.9456, 0.006771, 0.939, 0.006771, 0.1951, 0.3332, 0.1919, 0.3301, 0.1715, 0.3486, 0.1747, 0.3517, 0.1651, 0.3335, 0.1855, 0.315, 0.185, 0.1073, 0.1849, 0.07506, 0.1646, 0.09362, 0.1647, 0.1258, 0.4262, 0.5863, 0.4262, 0.5882, 0.4471, 0.5882, 0.4471, 0.5863, 0.8271, 0.2976, 0.8271, 0.2994, 0.848, 0.2994, 0.848, 0.2976, 0.3269, 0.3166, 0.3278, 0.3205, 0.341, 0.3148, 0.3401, 0.3109, 0.7434, 0.6349, 0.7434, 0.2976, 0.693, 0.2977, 0.693, 0.635, 0.6292, 0.3114, 0.6292, 0.6487, 0.6795, 0.6489, 0.6795, 0.3116, 0.5778, 0.8434, 0.5778, 0.5483, 0.5278, 0.5512, 0.5278, 0.8463, 0.3269, 0.4174, 0.3269, 0.75, 0.3772, 0.7504, 0.3772, 0.4178, 0.693, 0.635, 0.7018, 0.6475, 0.7337, 0.6474, 0.7434, 0.6349, 0.2148, 0.9341, 0.2203, 0.9396, 0.2412, 0.9396, 0.2468, 0.9341, 0.6795, 0.3116, 0.6707, 0.2977, 0.6388, 0.2976, 0.6292, 0.3114, 0.5278, 0.8463, 0.538, 0.8618, 0.5698, 0.86, 0.5778, 0.8434, 0.3772, 0.4178, 0.3676, 0.4063, 0.3357, 0.4061, 0.3269, 0.4174, 0.1411, 0.9798, 0.1433, 0.9013, 0.1183, 0.9013, 0.1202, 0.9798, 0.2468, 0.9661, 0.2412, 0.9606, 0.2203, 0.9606, 0.2148, 0.9661, 0.2468, 0.9341, 0.2412, 0.9396, 0.2412, 0.9606, 0.2468, 0.9661, 0.2148, 0.9661, 0.2203, 0.9606, 0.2203, 0.9396, 0.2148, 0.9341, 0.3269, 0.9706, 0.3519, 0.9706, 0.3519, 0.9456, 0.3269, 0.9456, 0.9841, 0.3757, 0.9857, 0.2976, 0.9608, 0.2976, 0.9632, 0.3757, 0.7609, 0.9104, 0.7569, 0.978, 0.7817, 0.9772, 0.7817, 0.9098, 0.9842, 0.4669, 0.9857, 0.3893, 0.9608, 0.3893, 0.9633, 0.4669, 0.6716, 0.712, 0.6716, 0.7616, 0.7068, 0.7616, 0.714, 0.712, 0.4262, 0.282, 0.4677, 0.284, 0.4677, 0.01055, 0.4262, 0.008506, 0.3693, 0.8131, 0.3693, 0.7639, 0.3341, 0.7639, 0.3269, 0.8131, 0.7886, 0.00677, 0.7472, 0.01187, 0.7472, 0.2815, 0.7886, 0.2764, 0.4914, 0.5709, 0.4914, 0.3547, 0.4685, 0.3529, 0.4685, 0.5691, 0.4914, 0.008662, 0.4914, 0.2821, 0.5151, 0.2802, 0.5151, 0.00677, 0.4677, 0.01055, 0.4677, 0.284, 0.4914, 0.2821, 0.4914, 0.008662, 0.5143, 0.5727, 0.5143, 0.3565, 0.4914, 0.3547, 0.4914, 0.5709, 0.4117, 0.8131, 0.4045, 0.7639, 0.3693, 0.7639, 0.3693, 0.8131, 0.6292, 0.712, 0.6364, 0.7616, 0.6716, 0.7616, 0.6716, 0.712, 0.6376, 0.6624, 0.6292, 0.712, 0.6716, 0.712, 0.6716, 0.6624, 0.4032, 0.8555, 0.4117, 0.8131, 0.3693, 0.8131, 0.3693, 0.8555, 0.4685, 0.3529, 0.4262, 0.2976, 0.4262, 0.571, 0.4685, 0.5691, 0.3693, 0.8555, 0.3693, 0.8131, 0.3269, 0.8131, 0.3353, 0.8555, 0.8248, 0.8524, 0.869, 0.8642, 0.869, 0.6249, 0.8248, 0.6633, 0.6716, 0.6624, 0.6716, 0.712, 0.714, 0.712, 0.7055, 0.6624, 0.5467, 0.9104, 0.5467, 0.9455, 0.5656, 0.9455, 0.5656, 0.9104, 0.6667, 0.1663, 0.6637, 0.1405, 0.6365, 0.1419, 0.6426, 0.1675, 0.2337, 0.8099, 0.2337, 0.7758, 0.2148, 0.7758, 0.2148, 0.8099, 0.29, 0.4853, 0.2906, 0.5112, 0.312, 0.512, 0.3112, 0.486, 0.2489, 0.4451, 0.2279, 0.4444, 0.2264, 0.4571, 0.2474, 0.4578, 0.7106, 0.1255, 0.732, 0.1244, 0.7303, 0.1118, 0.709, 0.1128, 0.2337, 0.7132, 0.2526, 0.7132, 0.2526, 0.6306, 0.2337, 0.6306, 0.2909, 0.4466, 0.2699, 0.4459, 0.2684, 0.4586, 0.2894, 0.4593, 0.2447, 0.4837, 0.242, 0.5095, 0.2693, 0.5105, 0.2688, 0.4845, 0.712, 0.1641, 0.7123, 0.1382, 0.691, 0.1392, 0.6908, 0.1652, 0.7021, 0.02092, 0.732, 0.01946, 0.7303, 0.00677, 0.7005, 0.008228, 0.2625, 0.5553, 0.234, 0.5543, 0.2536, 0.6149, 0.2834, 0.616, 0.6836, 0.09449, 0.7122, 0.09309, 0.7336, 0.03215, 0.7037, 0.03361, 0.9014, 0.3583, 0.8824, 0.3583, 0.8824, 0.4391, 0.9014, 0.4391, 0.9203, 0.3583, 0.9014, 0.3583, 0.9014, 0.4391, 0.9203, 0.4391, 0.9203, 0.2976, 0.9014, 0.2976, 0.9014, 0.3583, 0.9203, 0.3583, 0.9014, 0.2976, 0.8824, 0.2976, 0.8824, 0.3583, 0.9014, 0.3583, 0.6551, 0.09588, 0.6836, 0.09449, 0.7037, 0.03361, 0.6739, 0.03507, 0.6365, 0.1419, 0.6637, 0.1405, 0.6836, 0.09449, 0.6551, 0.09588, 0.6637, 0.1405, 0.691, 0.1392, 0.7122, 0.09309, 0.6836, 0.09449, 0.2911, 0.5563, 0.2625, 0.5553, 0.2834, 0.616, 0.3133, 0.617, 0.2693, 0.5105, 0.242, 0.5095, 0.2625, 0.5553, 0.2911, 0.5563, 0.242, 0.5095, 0.2148, 0.5085, 0.234, 0.5543, 0.2625, 0.5553, 0.6722, 0.02238, 0.7021, 0.02092, 0.7005, 0.008228, 0.6706, 0.009685, 0.6739, 0.03507, 0.7037, 0.03361, 0.7021, 0.02092, 0.6722, 0.02238, 0.7037, 0.03361, 0.7336, 0.03215, 0.732, 0.01946, 0.7021, 0.02092, 0.7117, 0.1901, 0.712, 0.1641, 0.6908, 0.1652, 0.6907, 0.1911, 0.7327, 0.189, 0.7332, 0.1631, 0.712, 0.1641, 0.7117, 0.1901, 0.7332, 0.1631, 0.7336, 0.1371, 0.7123, 0.1382, 0.712, 0.1641, 0.2474, 0.4578, 0.2447, 0.4837, 0.2688, 0.4845, 0.2684, 0.4586, 0.2264, 0.4571, 0.2206, 0.4828, 0.2447, 0.4837, 0.2474, 0.4578, 0.2206, 0.4828, 0.2148, 0.5085, 0.242, 0.5095, 0.2447, 0.4837, 0.3118, 0.4474, 0.2909, 0.4466, 0.2894, 0.4593, 0.3104, 0.4601, 0.3133, 0.4347, 0.2923, 0.4339, 0.2909, 0.4466, 0.3118, 0.4474, 0.2923, 0.4339, 0.2713, 0.4332, 0.2699, 0.4459, 0.2909, 0.4466, 0.2148, 0.7132, 0.2337, 0.7132, 0.2337, 0.6306, 0.2148, 0.6306, 0.2148, 0.7758, 0.2337, 0.7758, 0.2337, 0.7132, 0.2148, 0.7132, 0.2337, 0.7758, 0.2526, 0.7758, 0.2526, 0.7132, 0.2337, 0.7132, 0.6893, 0.1265, 0.7106, 0.1255, 0.709, 0.1128, 0.6877, 0.1138, 0.691, 0.1392, 0.7123, 0.1382, 0.7106, 0.1255, 0.6893, 0.1265, 0.7123, 0.1382, 0.7336, 0.1371, 0.732, 0.1244, 0.7106, 0.1255, 0.2699, 0.4459, 0.2489, 0.4451, 0.2474, 0.4578, 0.2684, 0.4586, 0.2713, 0.4332, 0.2503, 0.4324, 0.2489, 0.4451, 0.2699, 0.4459, 0.2503, 0.4324, 0.2293, 0.4317, 0.2279, 0.4444, 0.2489, 0.4451, 0.2894, 0.4593, 0.29, 0.4853, 0.3112, 0.486, 0.3104, 0.4601, 0.2684, 0.4586, 0.2688, 0.4845, 0.29, 0.4853, 0.2894, 0.4593, 0.2688, 0.4845, 0.2693, 0.5105, 0.2906, 0.5112, 0.29, 0.4853, 0.2337, 0.8439, 0.2337, 0.8099, 0.2148, 0.8099, 0.2148, 0.8439, 0.2526, 0.8439, 0.2526, 0.8099, 0.2337, 0.8099, 0.2337, 0.8439, 0.2526, 0.8099, 0.2526, 0.7758, 0.2337, 0.7758, 0.2337, 0.8099, 0.6697, 0.1921, 0.6667, 0.1663, 0.6426, 0.1675, 0.6487, 0.1931, 0.6907, 0.1911, 0.6908, 0.1652, 0.6667, 0.1663, 0.6697, 0.1921, 0.6908, 0.1652, 0.691, 0.1392, 0.6637, 0.1405, 0.6667, 0.1663, 0.5467, 0.8753, 0.5467, 0.9104, 0.5656, 0.9104, 0.5656, 0.8753, 0.5278, 0.8753, 0.5278, 0.9104, 0.5467, 0.9104, 0.5467, 0.8753, 0.5278, 0.9104, 0.5278, 0.9455, 0.5467, 0.9455, 0.5467, 0.9104, 0.8988, 0.00677, 0.8988, 0.1592, 0.9254, 0.1592, 0.9254, 0.00677, 0.1864, 0.8614, 0.1774, 0.7409, 0.166, 0.7431, 0.1744, 0.8556, 0.737, 0.9265, 0.737, 0.7752, 0.7103, 0.7752, 0.7103, 0.9265, 0.8923, 0.5731, 0.9028, 0.4527, 0.8922, 0.4585, 0.8824, 0.5709, 0.9007, 0.5995, 0.9128, 0.5938, 0.917, 0.5763, 0.9065, 0.5753, 0.1916, 0.7388, 0.2006, 0.7382, 0.1967, 0.7206, 0.1861, 0.7146, 0.6091, 0.7965, 0.5991, 0.788, 0.5914, 0.812, 0.6035, 0.8141, 0.1774, 0.7409, 0.1916, 0.7388, 0.1861, 0.7146, 0.172, 0.7166, 0.4928, 0.9211, 0.4815, 0.9253, 0.5009, 0.9437, 0.5069, 0.9345, 0.8866, 0.5973, 0.9007, 0.5995, 0.9065, 0.5753, 0.8923, 0.5731, 0.6091, 0.9278, 0.6035, 0.8141, 0.5914, 0.812, 0.5974, 0.9339, 0.9065, 0.5753, 0.917, 0.4549, 0.9028, 0.4527, 0.8923, 0.5731, 0.4928, 0.9211, 0.5069, 0.7937, 0.4967, 0.7887, 0.4815, 0.9253, 0.2006, 0.8593, 0.1916, 0.7388, 0.1774, 0.7409, 0.1864, 0.8614, 0.6592, 0.2329, 0.6365, 0.2798, 0.7049, 0.2752, 0.7049, 0.2298, 0.6629, 0.2095, 0.6592, 0.2329, 0.7049, 0.2298, 0.7049, 0.2067, 0.8765, 0.233, 0.9221, 0.2299, 0.9221, 0.2753, 0.8538, 0.2798, 0.8802, 0.2096, 0.9221, 0.2068, 0.9221, 0.2299, 0.8765, 0.233, 0.4482, 0.9571, 0.4414, 0.9571, 0.4414, 0.9713, 0.4482, 0.9713, 0.5914, 0.9621, 0.5964, 0.9625, 0.5964, 0.9482, 0.5914, 0.9479, 0.4883, 0.9572, 0.4815, 0.9572, 0.4815, 0.9715, 0.4883, 0.9715, 0.6342, 0.9504, 0.6292, 0.9507, 0.6292, 0.9649, 0.6342, 0.9646, 0.6438, 0.9654, 0.6438, 0.9511, 0.6342, 0.9504, 0.6342, 0.9646, 0.606, 0.9475, 0.5964, 0.9482, 0.5983, 0.9509, 0.6041, 0.9505, 0.9175, 0.187, 0.9175, 0.1784, 0.8988, 0.1727, 0.8988, 0.1927, 0.5964, 0.9625, 0.606, 0.9617, 0.6041, 0.959, 0.5983, 0.9594, 0.606, 0.9617, 0.606, 0.9475, 0.6041, 0.9505, 0.6041, 0.959, 0.5964, 0.9482, 0.5964, 0.9625, 0.5983, 0.9594, 0.5983, 0.9509, 0.4278, 0.9577, 0.4193, 0.9571, 0.4193, 0.9706, 0.4278, 0.9713, 0.3907, 0.7255, 0.3907, 0.734, 0.4096, 0.7398, 0.4096, 0.7198, 0.9591, 0.2777, 0.9676, 0.278, 0.9676, 0.2602, 0.9591, 0.2599, 0.2004, 0.6742, 0.193, 0.6756, 0.193, 0.6943, 0.2004, 0.6929, 0.3993, 0.9004, 0.3925, 0.9004, 0.3925, 0.916, 0.3993, 0.916, 0.8209, 0.9418, 0.8203, 0.9468, 0.8345, 0.9476, 0.8351, 0.9426, 0.802, 0.9411, 0.7953, 0.9411, 0.7953, 0.9567, 0.802, 0.9567, 0.8487, 0.9744, 0.8493, 0.9794, 0.8635, 0.9785, 0.8629, 0.9735, 0.8631, 0.9629, 0.8489, 0.9638, 0.8487, 0.9744, 0.8629, 0.9735, 0.8347, 0.9582, 0.8345, 0.9476, 0.8317, 0.9502, 0.8319, 0.9589, 0.3654, 0.9643, 0.3784, 0.9643, 0.3741, 0.9456, 0.3671, 0.9456, 0.8207, 0.9679, 0.8209, 0.9785, 0.8237, 0.976, 0.8235, 0.9672, 0.8209, 0.9785, 0.8351, 0.9794, 0.8322, 0.9765, 0.8237, 0.976, 0.8345, 0.9476, 0.8203, 0.9468, 0.8232, 0.9496, 0.8317, 0.9502, 0.8303, 0.9827, 0.8218, 0.9822, 0.8219, 0.9869, 0.8304, 0.9874, 0.7405, 0.7325, 0.7275, 0.7325, 0.7318, 0.7513, 0.7387, 0.7513, 0.6753, 0.9672, 0.6837, 0.9681, 0.6837, 0.9512, 0.6753, 0.9504, 0.8317, 0.9502, 0.8232, 0.9496, 0.8215, 0.9664, 0.83, 0.9669, 0.2792, 0.8223, 0.2662, 0.8223, 0.2679, 0.8411, 0.2749, 0.8411, 0.9608, 0.4804, 0.9608, 0.4956, 0.9691, 0.4968, 0.9691, 0.4816, 0.83, 0.9669, 0.8215, 0.9664, 0.8216, 0.9711, 0.8301, 0.9716, 0.832, 0.9677, 0.8235, 0.9672, 0.8218, 0.9822, 0.8303, 0.9827, 0.8203, 0.9468, 0.8205, 0.9573, 0.8234, 0.9584, 0.8232, 0.9496, 0.8205, 0.9573, 0.8207, 0.9679, 0.8235, 0.9672, 0.8234, 0.9584, 0.3925, 0.9483, 0.4055, 0.9483, 0.4037, 0.9296, 0.3968, 0.9296, 0.8235, 0.9672, 0.832, 0.9677, 0.8319, 0.9589, 0.8234, 0.9584, 0.8351, 0.9794, 0.8349, 0.9688, 0.832, 0.9677, 0.8322, 0.9765, 0.8349, 0.9688, 0.8347, 0.9582, 0.8319, 0.9589, 0.832, 0.9677, 0.8635, 0.9418, 0.8493, 0.9426, 0.8491, 0.9532, 0.8633, 0.9524, 0.8633, 0.9524, 0.8491, 0.9532, 0.8489, 0.9638, 0.8631, 0.9629, 0.802, 0.9098, 0.7953, 0.9098, 0.7953, 0.9254, 0.802, 0.9254, 0.802, 0.9254, 0.7953, 0.9254, 0.7953, 0.9411, 0.802, 0.9411, 0.3993, 0.8691, 0.3925, 0.8691, 0.3925, 0.8847, 0.3993, 0.8847, 0.3993, 0.8847, 0.3925, 0.8847, 0.3925, 0.9004, 0.3993, 0.9004, 0.9792, 0.02563, 0.9792, 0.06203, 0.9932, 0.06203, 0.9932, 0.02563, 0.4636, 0.9297, 0.4674, 0.9024, 0.4268, 0.9024, 0.4231, 0.9297, 0.9895, 0.5485, 0.9895, 0.5118, 0.9755, 0.5118, 0.9755, 0.5485, 0.824, 0.9009, 0.8277, 0.9282, 0.8683, 0.9282, 0.8646, 0.9009, 0.9895, 0.5583, 0.9755, 0.5583, 0.9755, 0.5671, 0.9895, 0.5671, 0.4268, 0.9024, 0.4674, 0.9024, 0.4658, 0.893, 0.4252, 0.893, 0.823, 0.8936, 0.824, 0.9009, 0.8646, 0.9009, 0.869, 0.8936, 0.9895, 0.5583, 0.9895, 0.5485, 0.9755, 0.5485, 0.9755, 0.5583, 0.468, 0.937, 0.4636, 0.9297, 0.4231, 0.9297, 0.4221, 0.937, 0.9792, 0.01528, 0.9792, 0.02563, 0.9932, 0.02563, 0.9932, 0.01528, 0.8678, 0.8777, 0.8219, 0.8777, 0.8203, 0.887, 0.8662, 0.887, 0.823, 0.8936, 0.869, 0.8936, 0.8662, 0.887, 0.8203, 0.887, 0.468, 0.937, 0.4221, 0.937, 0.4193, 0.9435, 0.4652, 0.9435, 0.9792, 0.01528, 0.9932, 0.01528, 0.9932, 0.00677, 0.9792, 0.00677, 0.3269, 0.9005, 0.3269, 0.9319, 0.379, 0.9321, 0.379, 0.9006, 0.5775, 0.2533, 0.5757, 0.2221, 0.5301, 0.2221, 0.5319, 0.2533, 0.6292, 0.9054, 0.6292, 0.9368, 0.6805, 0.9364, 0.6805, 0.905, 0.2461, 0.889, 0.2461, 0.9203, 0.2775, 0.9206, 0.2775, 0.8892, 0.5717, 0.3415, 0.5462, 0.3231, 0.5278, 0.3486, 0.5533, 0.367, 0.5901, 0.316, 0.5646, 0.2976, 0.5462, 0.3231, 0.5717, 0.3415, 0.2461, 0.8577, 0.2461, 0.889, 0.2775, 0.8892, 0.2775, 0.8579, 0.6312, 0.7752, 0.6296, 0.8065, 0.6816, 0.809, 0.6832, 0.7776, 0.3269, 0.8691, 0.3269, 0.9005, 0.379, 0.9006, 0.379, 0.8692, 0.2148, 0.8575, 0.2148, 0.8888, 0.2461, 0.889, 0.2461, 0.8577, 0.6156, 0.3344, 0.5901, 0.316, 0.5717, 0.3415, 0.5972, 0.3599, 0.5972, 0.3599, 0.5717, 0.3415, 0.5533, 0.367, 0.5788, 0.3854, 0.6292, 0.874, 0.6292, 0.9054, 0.6805, 0.905, 0.6805, 0.8736, 0.7416, 0.9716, 0.7416, 0.9402, 0.7103, 0.94, 0.7103, 0.9713, 0.5775, 0.2533, 0.5319, 0.2533, 0.5287, 0.2764, 0.5742, 0.2764, 0.6816, 0.809, 0.6296, 0.8065, 0.6292, 0.8291, 0.6812, 0.8316, 0.5997, 0.5143, 0.5868, 0.5164, 0.5897, 0.5348, 0.6027, 0.5327, 0.2884, 0.6501, 0.3015, 0.6501, 0.3015, 0.6306, 0.2884, 0.6306, 0.5533, 0.367, 0.5659, 0.3875, 0.5788, 0.3854, 0.5788, 0.3854, 0.5918, 0.3833, 0.5972, 0.3599, 0.2884, 0.7866, 0.3107, 0.8087, 0.3015, 0.7866, 0.2884, 0.7866, 0.2753, 0.7866, 0.2662, 0.8087, 0.2753, 0.6501, 0.2884, 0.6501, 0.2884, 0.6306, 0.2753, 0.6306, 0.7184, 0.2151, 0.7184, 0.2672, 0.7322, 0.2588, 0.7322, 0.2067, 0.6126, 0.5122, 0.5997, 0.5143, 0.6027, 0.5327, 0.6156, 0.5306, 0.1635, 0.6892, 0.1648, 0.6371, 0.1512, 0.6283, 0.1499, 0.6804, 0.7834, 0.5727, 0.8112, 0.5749, 0.8112, 0.5228, 0.8112, 0.2998, 0.8061, 0.2994, 0.7973, 0.2987, 0.7885, 0.298, 0.7834, 0.2976, 0.7834, 0.5206, 0.1501, 0.678, 0.1506, 0.6576, 0.1242, 0.6552, 0.6711, 0.8857, 0.6354, 0.8857, 0.6354, 0.927, 0.6711, 0.927, 0.1196, 0.6262, 0.1461, 0.6286, 0.1516, 0.4056, 0.1252, 0.4032, 0.1512, 0.6283, 0.16, 0.6278, 0.1689, 0.6273, 0.174, 0.6271, 0.1795, 0.4041, 0.1744, 0.4044, 0.1655, 0.4049, 0.1567, 0.4053, 0.1516, 0.4056, 0.1461, 0.6286, 0.7593, 0.5269, 0.7593, 0.5696, 0.781, 0.5682, 0.781, 0.5254, 0.1421, 0.6749, 0.1431, 0.6338, 0.1223, 0.6319, 0.1213, 0.673, 0.1704, 0.6434, 0.1693, 0.6858, 0.1735, 0.6856, 0.1745, 0.6432, 0.1456, 0.6478, 0.1405, 0.6481, 0.14, 0.6685, 0.1679, 0.6669, 0.1684, 0.6465, 0.1633, 0.6468, 0.1544, 0.6473, 0.1495, 0.6748, 0.1505, 0.6339, 0.1465, 0.6341, 0.1455, 0.6751, 0.00677, 0.9407, 0.00677, 0.9538, 0.04239, 0.9538, 0.04239, 0.9407, 0.00677, 0.9276, 0.00677, 0.9407, 0.04239, 0.9407, 0.04239, 0.9276, 0.00677, 0.9276, 0.04239, 0.9276, 0.04239, 0.92, 0.00677, 0.92, 0.04239, 0.9538, 0.00677, 0.9538, 0.00677, 0.9613, 0.04239, 0.9613, 0.7729, 0.5301, 0.7587, 0.5525, 0.7751, 0.5646, 0.7569, 0.5224, 0.7834, 0.5206, 0.7834, 0.2976, 0.7569, 0.2993, 0.1314, 0.8644, 0.1394, 0.7153, 0.1263, 0.7146, 0.1183, 0.8637, 0.1445, 0.8651, 0.1525, 0.716, 0.1394, 0.7153, 0.1314, 0.8644, 0.8825, 0.6249, 0.8825, 0.7831, 0.9087, 0.7831, 0.9087, 0.6249, 0.9724, 0.8813, 0.9493, 0.878, 0.9493, 0.9667, 0.9724, 0.9699, 0.4815, 0.6877, 0.5129, 0.6876, 0.5129, 0.5863, 0.4815, 0.5864, 0.08932, 0.9211, 0.08932, 0.9731, 0.1032, 0.9816, 0.1032, 0.9295, 0.07578, 0.9789, 0.07578, 0.9333, 0.06107, 0.9211, 0.059, 0.9636, 0.2603, 0.9341, 0.2625, 0.9811, 0.2764, 0.9896, 0.2764, 0.9375, 0.3107, 0.8801, 0.3107, 0.8345, 0.2959, 0.8223, 0.2939, 0.8648, 0.9694, 0.765, 0.9717, 0.812, 0.9855, 0.8205, 0.9855, 0.7684, 0.3107, 0.9515, 0.3107, 0.9059, 0.2959, 0.8936, 0.2939, 0.9362, 0.1795, 0.693, 0.1784, 0.6459, 0.1648, 0.6371, 0.1635, 0.6892, 0.5918, 0.3833, 0.5788, 0.3854, 0.5818, 0.4038, 0.5947, 0.4017, 0.5947, 0.4017, 0.5818, 0.4038, 0.5848, 0.4221, 0.5944, 0.4206, 0.5944, 0.4206, 0.5848, 0.4221, 0.5878, 0.4406, 0.6007, 0.4385, 0.6007, 0.4385, 0.5878, 0.4406, 0.5907, 0.459, 0.6004, 0.4574, 0.6004, 0.4574, 0.5907, 0.459, 0.5937, 0.4774, 0.6067, 0.4754, 0.6067, 0.4754, 0.5937, 0.4774, 0.5967, 0.4958, 0.6064, 0.4942, 0.6064, 0.4942, 0.5967, 0.4958, 0.5997, 0.5143, 0.6126, 0.5122, 0.6812, 0.8316, 0.6292, 0.8291, 0.637, 0.8433, 0.689, 0.8458, 0.689, 0.8458, 0.637, 0.8433, 0.6494, 0.86, 0.6968, 0.86, 0.9852, 0.7411, 0.9852, 0.695, 0.9694, 0.7002, 0.9719, 0.7515, 0.6071, 0.2741, 0.6071, 0.2221, 0.591, 0.2352, 0.5933, 0.2826, 0.9852, 0.671, 0.9852, 0.6249, 0.9694, 0.6301, 0.9719, 0.6814, 0.4068, 0.6978, 0.4068, 0.6457, 0.3907, 0.6589, 0.393, 0.7062, 0.7433, 0.7086, 0.7433, 0.6624, 0.7275, 0.6676, 0.73, 0.7189, 0.2753, 0.7866, 0.2884, 0.7866, 0.2884, 0.7671, 0.2753, 0.7671, 0.2753, 0.7671, 0.2884, 0.7671, 0.2884, 0.7476, 0.2753, 0.7476, 0.2753, 0.7476, 0.2884, 0.7476, 0.2884, 0.7281, 0.2753, 0.7281, 0.2753, 0.7281, 0.2884, 0.7281, 0.2884, 0.7086, 0.2753, 0.7086, 0.2753, 0.7086, 0.2884, 0.7086, 0.2884, 0.6891, 0.2753, 0.6891, 0.2753, 0.6891, 0.2884, 0.6891, 0.2884, 0.6696, 0.2753, 0.6696, 0.2753, 0.6696, 0.2884, 0.6696, 0.2884, 0.6501, 0.2753, 0.6501, 0.2884, 0.7866, 0.3015, 0.7866, 0.3015, 0.7671, 0.2884, 0.7671, 0.2884, 0.7671, 0.3015, 0.7671, 0.3015, 0.7476, 0.2884, 0.7476, 0.2884, 0.7476, 0.3015, 0.7476, 0.3015, 0.7281, 0.2884, 0.7281, 0.2884, 0.7281, 0.3015, 0.7281, 0.3015, 0.7086, 0.2884, 0.7086, 0.2884, 0.7086, 0.3015, 0.7086, 0.3015, 0.6891, 0.2884, 0.6891, 0.2884, 0.6891, 0.3015, 0.6891, 0.3015, 0.6696, 0.2884, 0.6696, 0.2884, 0.6696, 0.3015, 0.6696, 0.3015, 0.6501, 0.2884, 0.6501, 0.5788, 0.3854, 0.5659, 0.3875, 0.5689, 0.4059, 0.5818, 0.4038, 0.5818, 0.4038, 0.5689, 0.4059, 0.5751, 0.4237, 0.5848, 0.4221, 0.5848, 0.4221, 0.5751, 0.4237, 0.5748, 0.4427, 0.5878, 0.4406, 0.5878, 0.4406, 0.5748, 0.4427, 0.5811, 0.4605, 0.5907, 0.459, 0.5907, 0.459, 0.5811, 0.4605, 0.5808, 0.4795, 0.5937, 0.4774, 0.5937, 0.4774, 0.5808, 0.4795, 0.5871, 0.4974, 0.5967, 0.4958, 0.5967, 0.4958, 0.5871, 0.4974, 0.5868, 0.5164, 0.5997, 0.5143, 0.4815, 0.7752, 0.5129, 0.7751, 0.5129, 0.6876, 0.4815, 0.6877, 0.166, 0.9533, 0.1972, 0.9515, 0.1972, 0.8749, 0.166, 0.8767, 0.8538, 0.193, 0.8852, 0.1932, 0.8852, 0.1069, 0.8538, 0.1067, 0.9619, 0.5119, 0.9305, 0.5118, 0.9305, 0.5993, 0.9619, 0.5995, 0.1314, 0.8644, 0.1525, 0.8877, 0.1445, 0.8651, 0.9315, 0.8928, 0.9223, 0.8835, 0.9315, 0.8614, 0.9051, 0.7972, 0.9051, 0.8985, 0.8825, 0.8979, 0.8825, 0.7966, 0.8538, 0.1067, 0.8852, 0.1069, 0.8852, 0.007019, 0.8538, 0.006771, 0.5428, 0.2085, 0.623, 0.1466, 0.623, 0.00677, 0.5287, 0.07958, 0.02088, 0.4034, 0.006771, 0.5324, 0.1011, 0.6052, 0.1011, 0.4653])
me_circle_001.materials.append(mat_material)
me_circle_001.use_remesh_fix_poles = True
me_circle_001.use_remesh_preserve_attributes = False
me_circle_001.use_mirror_vertex_groups = False
me_circle_001.use_paint_bone_selection = False
me_circle_001.use_paint_mask = True
me_circle_001.update()

# ---- objects
ob_circle_001 = bpy.data.objects.new('Circle.001', me_circle_001)

# ---- transforms, parenting, visibility, modifiers, constraints
ob_circle_001.location = (11.71, 0.0973, 9.272)
ob_circle_001.rotation_euler = (-0.0, 1.571, 0.0)
ob_circle_001.scale = (0.4908, 0.4908, 0.4908)
ob_circle_001.lineart.crease_threshold = 0.0

# ---- collection membership
col_collection.objects.link(ob_circle_001)

# ---- scene / render settings (as saved in the file)
scene.frame_start = 1; scene.frame_end = 250; scene.frame_set(1)
scene.render.engine = 'BLENDER_EEVEE_NEXT'
scene.cycles.use_denoising = False
scene.cycles.samples = 128
scene.cycles.sampling_pattern = 'TABULATED_SOBOL'
scene.cycles.use_adaptive_sampling = False
scene.cycles.use_light_tree = False
scene.view_settings.view_transform = 'Filmic'
bpy.context.view_layer.update()

# ---- added for rendering (the .blend has no active camera and no usable light): camera, sun
cam_auto = bpy.data.cameras.new('AutoCamera')
cam_auto.lens = 50.0
cam_auto.sensor_width = 36.0
cam_auto.clip_end = 1000.0
ob_auto_camera = bpy.data.objects.new('AutoCamera', cam_auto)
scene.collection.objects.link(ob_auto_camera)
ob_auto_camera.location = (42.3392, -47.594, 35.0974)
ob_auto_camera.rotation_euler = (1.09748, -7.21219e-08, 0.694738)
scene.camera = ob_auto_camera
light_auto_sun = bpy.data.lights.new('AutoSun', 'SUN')
light_auto_sun.energy = 3.0
light_auto_sun.angle = 0.0523599
ob_auto_sun = bpy.data.objects.new('AutoSun', light_auto_sun)
scene.collection.objects.link(ob_auto_sun)
ob_auto_sun.rotation_euler = (0.872665, 0.174533, 0.523599)
bpy.context.view_layer.update()
